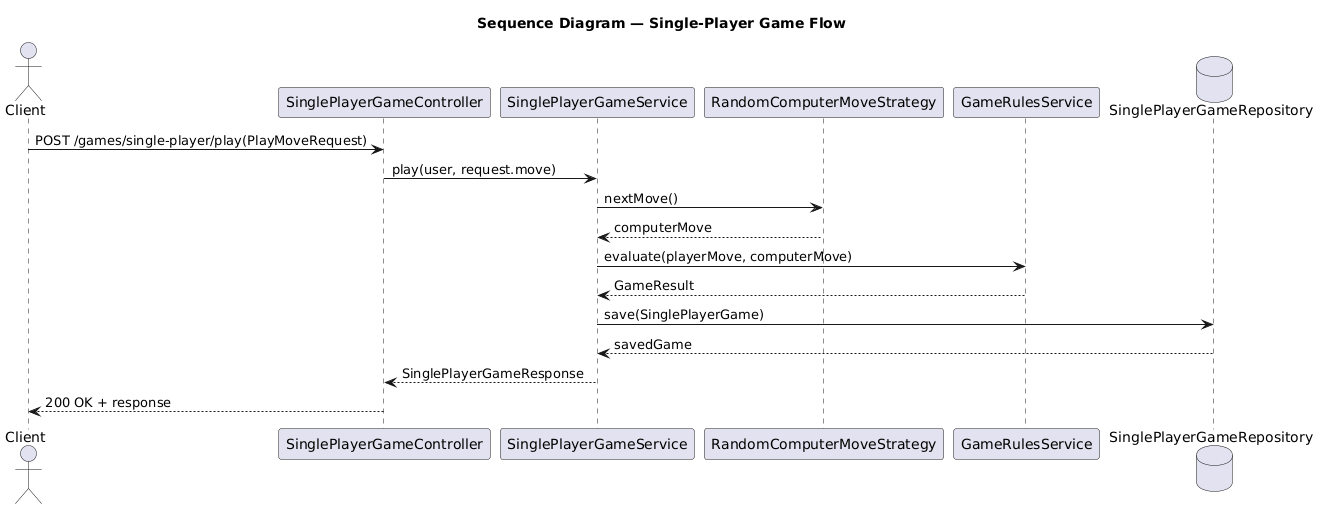

The diagram above was rendered by PlantUML. Its source (embedded in the PNG):
@startuml
title Sequence Diagram — Single-Player Game Flow
' Assumption: the user is already authenticated and injected by Spring Security.

actor Client
participant SinglePlayerGameController
participant SinglePlayerGameService
participant RandomComputerMoveStrategy
participant GameRulesService
database SinglePlayerGameRepository

Client -> SinglePlayerGameController : POST /games/single-player/play(PlayMoveRequest)
SinglePlayerGameController -> SinglePlayerGameService : play(user, request.move)

SinglePlayerGameService -> RandomComputerMoveStrategy : nextMove()
RandomComputerMoveStrategy --> SinglePlayerGameService : computerMove

SinglePlayerGameService -> GameRulesService : evaluate(playerMove, computerMove)
GameRulesService --> SinglePlayerGameService : GameResult

SinglePlayerGameService -> SinglePlayerGameRepository : save(SinglePlayerGame)
SinglePlayerGameRepository --> SinglePlayerGameService : savedGame

SinglePlayerGameService --> SinglePlayerGameController : SinglePlayerGameResponse
SinglePlayerGameController --> Client : 200 OK + response
@enduml